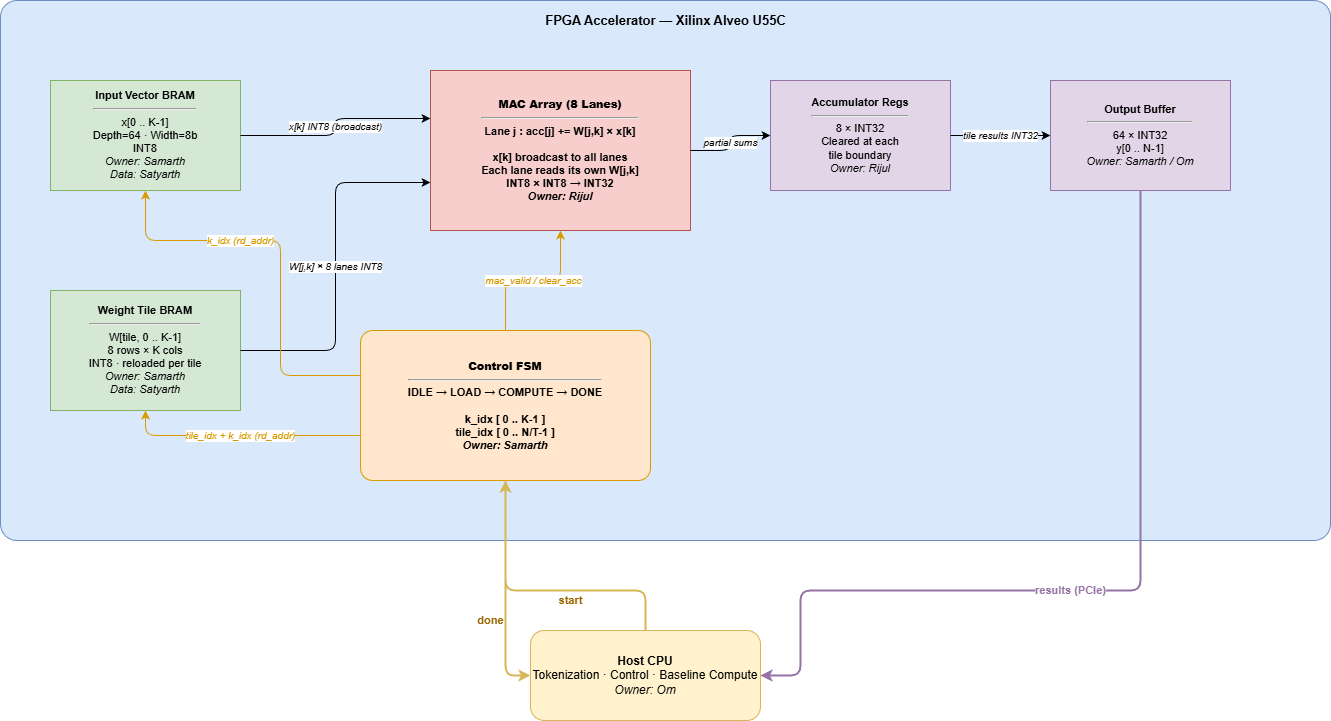

The diagram above was exported from draw.io. Its source (the exported page's mxGraphModel, read from the mxfile embedded in the PNG):
<mxGraphModel dx="1326" dy="779" grid="1" gridSize="10" guides="1" tooltips="1" connect="1" arrows="1" fold="1" page="1" pageScale="1" pageWidth="1654" pageHeight="1169" math="0" shadow="0">
  <root>
    <mxCell id="0" />
    <mxCell id="1" parent="0" />
    <mxCell id="2" value="FPGA Accelerator — Xilinx Alveo U55C" style="html=1;text;strokeColor=#6c8ebf;fillColor=#dae8fc;align=center;verticalAlign=top;spacingTop=6;fontSize=13;fontStyle=1;rounded=1;arcSize=3;" parent="1" vertex="1">
      <mxGeometry x="30" y="30" width="1330" height="540" as="geometry" />
    </mxCell>
    <mxCell id="3" value="&lt;b&gt;Host CPU&lt;/b&gt;&lt;br&gt;Tokenization · Control · Baseline Compute&lt;br&gt;&lt;i&gt;Owner: Om&lt;/i&gt;" style="html=1;rounded=1;whiteSpace=wrap;fillColor=#fff2cc;strokeColor=#d6b656;fontSize=12;arcSize=15;" parent="1" vertex="1">
      <mxGeometry x="560" y="660" width="230" height="90" as="geometry" />
    </mxCell>
    <mxCell id="4" value="&lt;b&gt;Input Vector BRAM&lt;/b&gt;&lt;hr/&gt;x[0 .. K-1]&lt;br&gt;Depth=64 · Width=8b&lt;br&gt;INT8&lt;br&gt;&lt;i&gt;Owner: Samarth&lt;/i&gt;&lt;br&gt;&lt;i&gt;Data: Satyarth&lt;/i&gt;" style="html=1;rounded=0;whiteSpace=wrap;fillColor=#d5e8d4;strokeColor=#82b366;fontSize=11;" parent="1" vertex="1">
      <mxGeometry x="80" y="110" width="190" height="110" as="geometry" />
    </mxCell>
    <mxCell id="5" value="&lt;b&gt;Weight Tile BRAM&lt;/b&gt;&lt;hr/&gt;W[tile, 0 .. K-1]&lt;br&gt;8 rows × K cols&lt;br&gt;INT8 · reloaded per tile&lt;br&gt;&lt;i&gt;Owner: Samarth&lt;/i&gt;&lt;br&gt;&lt;i&gt;Data: Satyarth&lt;/i&gt;" style="html=1;rounded=0;whiteSpace=wrap;fillColor=#d5e8d4;strokeColor=#82b366;fontSize=11;" parent="1" vertex="1">
      <mxGeometry x="80" y="320" width="190" height="120" as="geometry" />
    </mxCell>
    <mxCell id="6" value="&lt;b&gt;Control FSM&lt;/b&gt;&lt;hr/&gt;IDLE → LOAD → COMPUTE → DONE&lt;br&gt;&lt;br&gt;k_idx [ 0 .. K-1 ]&lt;br&gt;tile_idx [ 0 .. N/T-1 ]&lt;br&gt;&lt;i&gt;Owner: Samarth&lt;/i&gt;" style="html=1;rounded=1;whiteSpace=wrap;fillColor=#ffe6cc;strokeColor=#d79b00;fontSize=11;fontStyle=1;arcSize=8;" parent="1" vertex="1">
      <mxGeometry x="390" y="360" width="290" height="150" as="geometry" />
    </mxCell>
    <mxCell id="7" value="&lt;b&gt;MAC Array (8 Lanes)&lt;/b&gt;&lt;hr/&gt;Lane j : acc[j] += W[j,k] × x[k]&lt;br&gt;&lt;br&gt;x[k] broadcast to all lanes&lt;br&gt;Each lane reads its own W[j,k]&lt;br&gt;INT8 × INT8 → INT32&lt;br&gt;&lt;i&gt;Owner: Rijul&lt;/i&gt;" style="html=1;rounded=0;whiteSpace=wrap;fillColor=#f8cecc;strokeColor=#b85450;fontSize=11;fontStyle=1;" parent="1" vertex="1">
      <mxGeometry x="460" y="100" width="260" height="160" as="geometry" />
    </mxCell>
    <mxCell id="8" value="&lt;b&gt;Accumulator Regs&lt;/b&gt;&lt;hr/&gt;8 × INT32&lt;br&gt;Cleared at each&lt;br&gt;tile boundary&lt;br&gt;&lt;i&gt;Owner: Rijul&lt;/i&gt;" style="html=1;rounded=0;whiteSpace=wrap;fillColor=#e1d5e7;strokeColor=#9673a6;fontSize=11;" parent="1" vertex="1">
      <mxGeometry x="800" y="110" width="180" height="110" as="geometry" />
    </mxCell>
    <mxCell id="9" value="&lt;b&gt;Output Buffer&lt;/b&gt;&lt;hr/&gt;64 × INT32&lt;br&gt;y[0 .. N-1]&lt;br&gt;&lt;i&gt;Owner: Samarth / Om&lt;/i&gt;" style="html=1;rounded=0;whiteSpace=wrap;fillColor=#e1d5e7;strokeColor=#9673a6;fontSize=11;" parent="1" vertex="1">
      <mxGeometry x="1080" y="110" width="180" height="110" as="geometry" />
    </mxCell>
    <mxCell id="10" value="x[k] INT8 (broadcast)" style="html=1;edgeStyle=orthogonalEdgeStyle;fontSize=10;fontStyle=2;exitX=1;exitY=0.5;exitDx=0;exitDy=0;entryX=0;entryY=0.3;entryDx=0;entryDy=0;" parent="1" source="4" target="7" edge="1">
      <mxGeometry relative="1" as="geometry" />
    </mxCell>
    <mxCell id="11" value="W[j,k] × 8 lanes INT8" style="html=1;edgeStyle=orthogonalEdgeStyle;fontSize=10;fontStyle=2;exitX=1;exitY=0.5;exitDx=0;exitDy=0;entryX=0;entryY=0.7;entryDx=0;entryDy=0;" parent="1" source="5" target="7" edge="1">
      <mxGeometry relative="1" as="geometry" />
    </mxCell>
    <mxCell id="12" value="partial sums" style="html=1;edgeStyle=orthogonalEdgeStyle;fontSize=10;fontStyle=2;" parent="1" source="7" target="8" edge="1">
      <mxGeometry relative="1" as="geometry" />
    </mxCell>
    <mxCell id="13" value="tile results INT32" style="html=1;edgeStyle=orthogonalEdgeStyle;fontSize=10;fontStyle=2;" parent="1" source="8" target="9" edge="1">
      <mxGeometry relative="1" as="geometry" />
    </mxCell>
    <mxCell id="14" value="mac_valid / clear_acc" style="html=1;edgeStyle=orthogonalEdgeStyle;fontSize=10;fontStyle=2;strokeColor=#d79b00;fontColor=#d79b00;exitX=0.5;exitY=0;exitDx=0;exitDy=0;entryX=0.5;entryY=1;entryDx=0;entryDy=0;" parent="1" source="6" target="7" edge="1">
      <mxGeometry relative="1" as="geometry" />
    </mxCell>
    <mxCell id="15" value="k_idx (rd_addr)" style="html=1;edgeStyle=orthogonalEdgeStyle;fontSize=10;fontStyle=2;strokeColor=#d79b00;fontColor=#d79b00;exitX=0;exitY=0.3;exitDx=0;exitDy=0;entryX=0.5;entryY=1;entryDx=0;entryDy=0;" parent="1" source="6" target="4" edge="1">
      <mxGeometry x="0.275" relative="1" as="geometry">
        <Array as="points">
          <mxPoint x="310" y="405" />
          <mxPoint x="310" y="270" />
          <mxPoint x="175" y="270" />
        </Array>
        <mxPoint as="offset" />
      </mxGeometry>
    </mxCell>
    <mxCell id="16" value="tile_idx + k_idx (rd_addr)" style="html=1;edgeStyle=orthogonalEdgeStyle;fontSize=10;fontStyle=2;strokeColor=#d79b00;fontColor=#d79b00;exitX=0;exitY=0.7;exitDx=0;exitDy=0;entryX=0.5;entryY=1;entryDx=0;entryDy=0;" parent="1" source="6" target="5" edge="1">
      <mxGeometry relative="1" as="geometry" />
    </mxCell>
    <mxCell id="17" value="start" style="html=1;edgeStyle=orthogonalEdgeStyle;fontSize=11;fontStyle=1;strokeColor=#d6b656;fontColor=#996600;strokeWidth=2;exitX=0.5;exitY=0;exitDx=0;exitDy=0;entryX=0.5;entryY=1;entryDx=0;entryDy=0;" parent="1" source="3" target="6" edge="1">
      <mxGeometry x="-0.2069" y="10" relative="1" as="geometry">
        <Array as="points">
          <mxPoint x="675" y="620" />
          <mxPoint x="535" y="620" />
          <mxPoint x="535" y="510" />
        </Array>
        <mxPoint as="offset" />
      </mxGeometry>
    </mxCell>
    <mxCell id="18" value="done" style="html=1;edgeStyle=orthogonalEdgeStyle;fontSize=11;fontStyle=1;strokeColor=#d6b656;fontColor=#996600;strokeWidth=2;exitX=0.5;exitY=1;exitDx=0;exitDy=0;entryX=0;entryY=0.5;entryDx=0;entryDy=0;" parent="1" source="6" target="3" edge="1">
      <mxGeometry x="0.2727" y="-15" relative="1" as="geometry">
        <Array as="points">
          <mxPoint x="535" y="600" />
          <mxPoint x="535" y="705" />
        </Array>
        <mxPoint as="offset" />
      </mxGeometry>
    </mxCell>
    <mxCell id="19" value="results (PCIe)" style="html=1;edgeStyle=orthogonalEdgeStyle;fontSize=11;fontStyle=1;strokeColor=#9673a6;fontColor=#9673a6;strokeWidth=2;exitX=0.5;exitY=1;exitDx=0;exitDy=0;entryX=1;entryY=0.5;entryDx=0;entryDy=0;" parent="1" source="9" target="3" edge="1">
      <mxGeometry x="0.0867" relative="1" as="geometry">
        <Array as="points">
          <mxPoint x="1170" y="620" />
          <mxPoint x="830" y="620" />
          <mxPoint x="830" y="705" />
        </Array>
        <mxPoint as="offset" />
      </mxGeometry>
    </mxCell>
  </root>
</mxGraphModel>